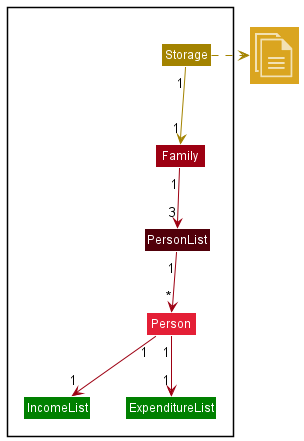

The diagram above was rendered by PlantUML. Its source (embedded in the PNG):
@startuml

!include <office/Concepts/globe_internet>
!include <office/Concepts/documents>
!include <office/Users/user>
!include style.puml

Package " "<<Rectangle>>{

    Class Storage STORAGE_COLOR
    Class Family MODEL_COLOR
    Class PersonList MODEL_COLOR_T3
    Class Person MODEL_COLOR_T2
    Class IncomeList MONEY_COLOR
    Class ExpenditureList MONEY_COLOR

}

Class "<$documents>" as File STORAGE_COLOR_T3
Storage -right[STORAGE_COLOR].> File
Storage "1" -down[STORAGE_COLOR]-> "1" Family
Family "1" -down[MODEL_COLOR]-> "3" PersonList
PersonList "1" -down[MODEL_COLOR]-> "*" Person
Person "1" -down[MODEL_COLOR]-> "1" IncomeList
Person "1" -down[MODEL_COLOR]-> "1" ExpenditureList

@enduml